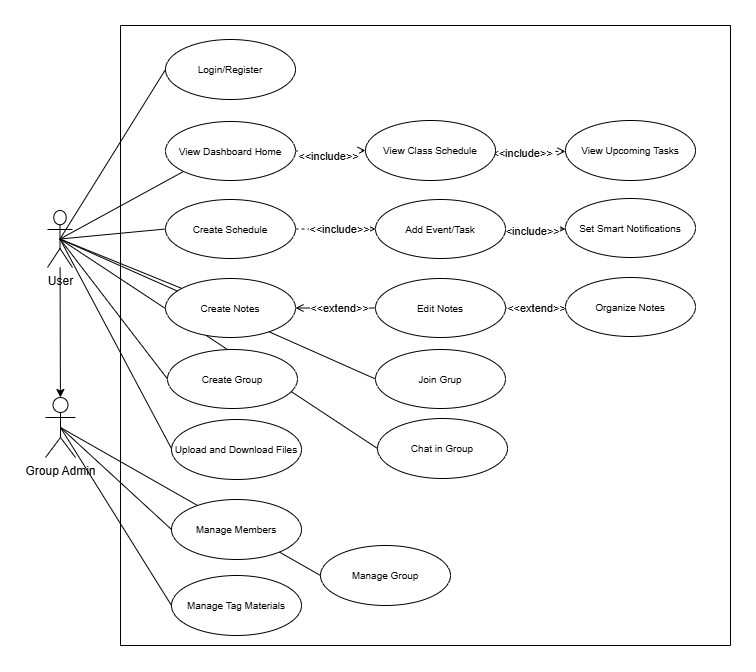

The diagram above was exported from draw.io. Its source (the exported page's mxGraphModel, read from the mxfile embedded in the PNG):
<mxGraphModel dx="1310" dy="752" grid="1" gridSize="10" guides="1" tooltips="1" connect="1" arrows="1" fold="1" page="1" pageScale="1" pageWidth="1654" pageHeight="2336" math="0" shadow="0">
  <root>
    <mxCell id="0" />
    <mxCell id="1" parent="0" />
    <mxCell id="yuO9hiCyG-OqpZjaCAuU-102" style="edgeStyle=none;rounded=0;orthogonalLoop=1;jettySize=auto;html=1;exitX=0.5;exitY=0.5;exitDx=0;exitDy=0;exitPerimeter=0;entryX=0;entryY=0.5;entryDx=0;entryDy=0;endArrow=none;startFill=0;" edge="1" parent="1" source="yuO9hiCyG-OqpZjaCAuU-13" target="yuO9hiCyG-OqpZjaCAuU-15">
      <mxGeometry relative="1" as="geometry" />
    </mxCell>
    <mxCell id="yuO9hiCyG-OqpZjaCAuU-90" style="edgeStyle=none;rounded=0;orthogonalLoop=1;jettySize=auto;html=1;exitX=0.5;exitY=0.5;exitDx=0;exitDy=0;exitPerimeter=0;entryX=0.052;entryY=0.698;entryDx=0;entryDy=0;entryPerimeter=0;endArrow=none;startFill=0;" edge="1" parent="1" source="yuO9hiCyG-OqpZjaCAuU-2" target="yuO9hiCyG-OqpZjaCAuU-18">
      <mxGeometry relative="1" as="geometry" />
    </mxCell>
    <mxCell id="yuO9hiCyG-OqpZjaCAuU-86" style="edgeStyle=none;rounded=0;orthogonalLoop=1;jettySize=auto;html=1;exitX=0.5;exitY=0.5;exitDx=0;exitDy=0;exitPerimeter=0;entryX=0;entryY=0.5;entryDx=0;entryDy=0;endArrow=none;startFill=0;" edge="1" parent="1" source="yuO9hiCyG-OqpZjaCAuU-2" target="yuO9hiCyG-OqpZjaCAuU-9">
      <mxGeometry relative="1" as="geometry" />
    </mxCell>
    <mxCell id="yuO9hiCyG-OqpZjaCAuU-84" style="edgeStyle=none;rounded=0;orthogonalLoop=1;jettySize=auto;html=1;exitX=0.5;exitY=0.5;exitDx=0;exitDy=0;exitPerimeter=0;entryX=0;entryY=0.5;entryDx=0;entryDy=0;endArrow=none;startFill=0;" edge="1" parent="1" source="yuO9hiCyG-OqpZjaCAuU-2" target="yuO9hiCyG-OqpZjaCAuU-10">
      <mxGeometry relative="1" as="geometry" />
    </mxCell>
    <mxCell id="yuO9hiCyG-OqpZjaCAuU-87" value="" style="edgeStyle=none;rounded=0;orthogonalLoop=1;jettySize=auto;html=1;" edge="1" parent="1" source="yuO9hiCyG-OqpZjaCAuU-2" target="yuO9hiCyG-OqpZjaCAuU-13">
      <mxGeometry relative="1" as="geometry" />
    </mxCell>
    <mxCell id="yuO9hiCyG-OqpZjaCAuU-91" style="edgeStyle=none;rounded=0;orthogonalLoop=1;jettySize=auto;html=1;exitX=0.5;exitY=0.5;exitDx=0;exitDy=0;exitPerimeter=0;entryX=0;entryY=0.5;entryDx=0;entryDy=0;endArrow=none;startFill=0;" edge="1" parent="1" source="yuO9hiCyG-OqpZjaCAuU-2" target="yuO9hiCyG-OqpZjaCAuU-16">
      <mxGeometry relative="1" as="geometry" />
    </mxCell>
    <mxCell id="yuO9hiCyG-OqpZjaCAuU-104" style="edgeStyle=none;rounded=0;orthogonalLoop=1;jettySize=auto;html=1;exitX=0.5;exitY=0.5;exitDx=0;exitDy=0;exitPerimeter=0;entryX=0;entryY=0.5;entryDx=0;entryDy=0;endArrow=none;startFill=0;" edge="1" parent="1" source="yuO9hiCyG-OqpZjaCAuU-2" target="yuO9hiCyG-OqpZjaCAuU-103">
      <mxGeometry relative="1" as="geometry" />
    </mxCell>
    <mxCell id="yuO9hiCyG-OqpZjaCAuU-2" value="User" style="shape=umlActor;verticalLabelPosition=bottom;verticalAlign=top;html=1;outlineConnect=0;" vertex="1" parent="1">
      <mxGeometry x="247" y="365" width="25" height="57" as="geometry" />
    </mxCell>
    <mxCell id="yuO9hiCyG-OqpZjaCAuU-5" value="" style="swimlane;startSize=0;" vertex="1" parent="1">
      <mxGeometry x="320" y="180" width="610" height="620" as="geometry" />
    </mxCell>
    <mxCell id="yuO9hiCyG-OqpZjaCAuU-58" style="edgeStyle=none;rounded=0;orthogonalLoop=1;jettySize=auto;html=1;exitX=1;exitY=0.5;exitDx=0;exitDy=0;entryX=0;entryY=0.5;entryDx=0;entryDy=0;dashed=1;endArrow=open;endFill=0;" edge="1" parent="yuO9hiCyG-OqpZjaCAuU-5" source="yuO9hiCyG-OqpZjaCAuU-8" target="yuO9hiCyG-OqpZjaCAuU-29">
      <mxGeometry relative="1" as="geometry" />
    </mxCell>
    <mxCell id="yuO9hiCyG-OqpZjaCAuU-60" value="&amp;lt;&amp;lt;include&amp;gt;&amp;gt;" style="edgeLabel;html=1;align=center;verticalAlign=middle;resizable=0;points=[];" vertex="1" connectable="0" parent="yuO9hiCyG-OqpZjaCAuU-58">
      <mxGeometry x="0.0765" relative="1" as="geometry">
        <mxPoint as="offset" />
      </mxGeometry>
    </mxCell>
    <mxCell id="yuO9hiCyG-OqpZjaCAuU-8" value="&lt;font style=&quot;font-size: 10px;&quot;&gt;Create Schedule&lt;/font&gt;" style="ellipse;whiteSpace=wrap;html=1;" vertex="1" parent="yuO9hiCyG-OqpZjaCAuU-5">
      <mxGeometry x="45" y="174" width="130" height="59" as="geometry" />
    </mxCell>
    <mxCell id="yuO9hiCyG-OqpZjaCAuU-10" value="&lt;font style=&quot;font-size: 10px;&quot;&gt;Join Grup&lt;/font&gt;" style="ellipse;whiteSpace=wrap;html=1;" vertex="1" parent="yuO9hiCyG-OqpZjaCAuU-5">
      <mxGeometry x="255" y="324" width="130" height="59" as="geometry" />
    </mxCell>
    <mxCell id="yuO9hiCyG-OqpZjaCAuU-11" value="&lt;font style=&quot;font-size: 10px;&quot;&gt;Create Notes&lt;/font&gt;" style="ellipse;whiteSpace=wrap;html=1;" vertex="1" parent="yuO9hiCyG-OqpZjaCAuU-5">
      <mxGeometry x="45" y="253" width="130" height="59" as="geometry" />
    </mxCell>
    <mxCell id="yuO9hiCyG-OqpZjaCAuU-52" style="edgeStyle=none;rounded=0;orthogonalLoop=1;jettySize=auto;html=1;exitX=1;exitY=0.5;exitDx=0;exitDy=0;entryX=0;entryY=0.5;entryDx=0;entryDy=0;dashed=1;endArrow=open;endFill=0;" edge="1" parent="yuO9hiCyG-OqpZjaCAuU-5" source="yuO9hiCyG-OqpZjaCAuU-12" target="yuO9hiCyG-OqpZjaCAuU-20">
      <mxGeometry relative="1" as="geometry" />
    </mxCell>
    <mxCell id="yuO9hiCyG-OqpZjaCAuU-53" value="&amp;lt;&amp;lt;include&amp;gt;&amp;gt;" style="edgeLabel;html=1;align=center;verticalAlign=middle;resizable=0;points=[];" vertex="1" connectable="0" parent="yuO9hiCyG-OqpZjaCAuU-52">
      <mxGeometry x="-0.1164" y="-5" relative="1" as="geometry">
        <mxPoint as="offset" />
      </mxGeometry>
    </mxCell>
    <mxCell id="yuO9hiCyG-OqpZjaCAuU-54" style="edgeStyle=none;rounded=0;orthogonalLoop=1;jettySize=auto;html=1;exitX=1;exitY=0.5;exitDx=0;exitDy=0;entryX=0;entryY=0.5;entryDx=0;entryDy=0;dashed=1;endArrow=open;endFill=0;" edge="1" parent="yuO9hiCyG-OqpZjaCAuU-5" source="yuO9hiCyG-OqpZjaCAuU-20">
      <mxGeometry relative="1" as="geometry">
        <mxPoint x="445" y="126" as="targetPoint" />
      </mxGeometry>
    </mxCell>
    <mxCell id="yuO9hiCyG-OqpZjaCAuU-55" value="&amp;lt;&amp;lt;include&amp;gt;&amp;gt;" style="edgeLabel;html=1;align=center;verticalAlign=middle;resizable=0;points=[];" vertex="1" connectable="0" parent="yuO9hiCyG-OqpZjaCAuU-54">
      <mxGeometry x="-0.2247" y="-2" relative="1" as="geometry">
        <mxPoint as="offset" />
      </mxGeometry>
    </mxCell>
    <mxCell id="yuO9hiCyG-OqpZjaCAuU-12" value="&lt;font style=&quot;font-size: 10px;&quot;&gt;View Dashboard Home&lt;/font&gt;" style="ellipse;whiteSpace=wrap;html=1;" vertex="1" parent="yuO9hiCyG-OqpZjaCAuU-5">
      <mxGeometry x="45" y="96" width="130" height="59" as="geometry" />
    </mxCell>
    <mxCell id="yuO9hiCyG-OqpZjaCAuU-14" value="&lt;font style=&quot;font-size: 10px;&quot;&gt;Manage Members&lt;/font&gt;" style="ellipse;whiteSpace=wrap;html=1;" vertex="1" parent="yuO9hiCyG-OqpZjaCAuU-5">
      <mxGeometry x="51" y="474" width="130" height="60" as="geometry" />
    </mxCell>
    <mxCell id="yuO9hiCyG-OqpZjaCAuU-16" value="&lt;font style=&quot;font-size: 10px;&quot;&gt;Chat in Group&lt;/font&gt;" style="ellipse;whiteSpace=wrap;html=1;" vertex="1" parent="yuO9hiCyG-OqpZjaCAuU-5">
      <mxGeometry x="257" y="393" width="130" height="60" as="geometry" />
    </mxCell>
    <mxCell id="yuO9hiCyG-OqpZjaCAuU-17" value="&lt;font style=&quot;font-size: 10px;&quot;&gt;Manage Tag Materials&lt;/font&gt;" style="ellipse;whiteSpace=wrap;html=1;" vertex="1" parent="yuO9hiCyG-OqpZjaCAuU-5">
      <mxGeometry x="51" y="550" width="130" height="60" as="geometry" />
    </mxCell>
    <mxCell id="yuO9hiCyG-OqpZjaCAuU-18" value="&lt;font style=&quot;font-size: 10px;&quot;&gt;Upload and Download Files&lt;/font&gt;" style="ellipse;whiteSpace=wrap;html=1;" vertex="1" parent="yuO9hiCyG-OqpZjaCAuU-5">
      <mxGeometry x="51" y="394" width="130" height="60" as="geometry" />
    </mxCell>
    <mxCell id="yuO9hiCyG-OqpZjaCAuU-20" value="&lt;font style=&quot;font-size: 10px;&quot;&gt;View Class Schedule&lt;/font&gt;" style="ellipse;whiteSpace=wrap;html=1;" vertex="1" parent="yuO9hiCyG-OqpZjaCAuU-5">
      <mxGeometry x="245" y="95" width="130" height="60" as="geometry" />
    </mxCell>
    <mxCell id="yuO9hiCyG-OqpZjaCAuU-21" value="&lt;font style=&quot;font-size: 10px;&quot;&gt;View Upcoming Tasks&lt;/font&gt;" style="ellipse;whiteSpace=wrap;html=1;" vertex="1" parent="yuO9hiCyG-OqpZjaCAuU-5">
      <mxGeometry x="445" y="95" width="130" height="60" as="geometry" />
    </mxCell>
    <mxCell id="yuO9hiCyG-OqpZjaCAuU-96" value="" style="edgeStyle=none;rounded=0;orthogonalLoop=1;jettySize=auto;html=1;dashed=1;endArrow=open;endFill=0;" edge="1" parent="yuO9hiCyG-OqpZjaCAuU-5" source="yuO9hiCyG-OqpZjaCAuU-29">
      <mxGeometry relative="1" as="geometry">
        <mxPoint x="445.00000000000637" y="203.5" as="targetPoint" />
      </mxGeometry>
    </mxCell>
    <mxCell id="yuO9hiCyG-OqpZjaCAuU-97" value="&amp;lt;&amp;lt;include&amp;gt;&amp;gt;" style="edgeLabel;html=1;align=center;verticalAlign=middle;resizable=0;points=[];" vertex="1" connectable="0" parent="yuO9hiCyG-OqpZjaCAuU-96">
      <mxGeometry x="-0.2357" y="-2" relative="1" as="geometry">
        <mxPoint as="offset" />
      </mxGeometry>
    </mxCell>
    <mxCell id="yuO9hiCyG-OqpZjaCAuU-29" value="&lt;font style=&quot;font-size: 10px;&quot;&gt;Add Event/Task&lt;/font&gt;" style="ellipse;whiteSpace=wrap;html=1;" vertex="1" parent="yuO9hiCyG-OqpZjaCAuU-5">
      <mxGeometry x="255" y="174" width="130" height="59" as="geometry" />
    </mxCell>
    <mxCell id="yuO9hiCyG-OqpZjaCAuU-94" value="" style="edgeStyle=none;rounded=0;orthogonalLoop=1;jettySize=auto;html=1;endArrow=open;endFill=0;" edge="1" parent="yuO9hiCyG-OqpZjaCAuU-5" source="yuO9hiCyG-OqpZjaCAuU-30" target="yuO9hiCyG-OqpZjaCAuU-11">
      <mxGeometry relative="1" as="geometry" />
    </mxCell>
    <mxCell id="yuO9hiCyG-OqpZjaCAuU-95" value="&amp;lt;&amp;lt;extend&amp;gt;&amp;gt;" style="edgeLabel;html=1;align=center;verticalAlign=middle;resizable=0;points=[];" vertex="1" connectable="0" parent="yuO9hiCyG-OqpZjaCAuU-94">
      <mxGeometry x="-0.0626" relative="1" as="geometry">
        <mxPoint as="offset" />
      </mxGeometry>
    </mxCell>
    <mxCell id="yuO9hiCyG-OqpZjaCAuU-30" value="&lt;font style=&quot;font-size: 10px;&quot;&gt;Edit Notes&lt;/font&gt;" style="ellipse;whiteSpace=wrap;html=1;" vertex="1" parent="yuO9hiCyG-OqpZjaCAuU-5">
      <mxGeometry x="255" y="253" width="130" height="59" as="geometry" />
    </mxCell>
    <mxCell id="yuO9hiCyG-OqpZjaCAuU-98" style="edgeStyle=none;rounded=0;orthogonalLoop=1;jettySize=auto;html=1;exitX=0;exitY=0.5;exitDx=0;exitDy=0;entryX=1;entryY=0.5;entryDx=0;entryDy=0;endArrow=open;endFill=0;dashed=1;" edge="1" parent="yuO9hiCyG-OqpZjaCAuU-5" target="yuO9hiCyG-OqpZjaCAuU-30">
      <mxGeometry relative="1" as="geometry">
        <mxPoint x="445.00000000000637" y="282.5000000000002" as="sourcePoint" />
      </mxGeometry>
    </mxCell>
    <mxCell id="yuO9hiCyG-OqpZjaCAuU-99" value="&amp;lt;&amp;lt;extend&amp;gt;&amp;gt;" style="edgeLabel;html=1;align=center;verticalAlign=middle;resizable=0;points=[];" vertex="1" connectable="0" parent="yuO9hiCyG-OqpZjaCAuU-98">
      <mxGeometry x="0.0037" relative="1" as="geometry">
        <mxPoint as="offset" />
      </mxGeometry>
    </mxCell>
    <mxCell id="yuO9hiCyG-OqpZjaCAuU-31" value="&lt;font style=&quot;font-size: 10px;&quot;&gt;Organize Notes&lt;/font&gt;" style="ellipse;whiteSpace=wrap;html=1;" vertex="1" parent="yuO9hiCyG-OqpZjaCAuU-5">
      <mxGeometry x="445" y="252" width="130" height="59" as="geometry" />
    </mxCell>
    <mxCell id="yuO9hiCyG-OqpZjaCAuU-9" value="&lt;font style=&quot;font-size: 10px;&quot;&gt;Create Group&lt;/font&gt;" style="ellipse;whiteSpace=wrap;html=1;" vertex="1" parent="yuO9hiCyG-OqpZjaCAuU-5">
      <mxGeometry x="47" y="324" width="130" height="59" as="geometry" />
    </mxCell>
    <mxCell id="yuO9hiCyG-OqpZjaCAuU-15" value="&lt;font style=&quot;font-size: 10px;&quot;&gt;Manage Group&lt;/font&gt;" style="ellipse;whiteSpace=wrap;html=1;" vertex="1" parent="yuO9hiCyG-OqpZjaCAuU-5">
      <mxGeometry x="200" y="520" width="130" height="60" as="geometry" />
    </mxCell>
    <mxCell id="yuO9hiCyG-OqpZjaCAuU-92" value="&lt;font style=&quot;font-size: 10px;&quot;&gt;Set Smart Notifications&lt;/font&gt;" style="ellipse;whiteSpace=wrap;html=1;" vertex="1" parent="yuO9hiCyG-OqpZjaCAuU-5">
      <mxGeometry x="445" y="173" width="130" height="59" as="geometry" />
    </mxCell>
    <mxCell id="yuO9hiCyG-OqpZjaCAuU-103" value="&lt;font style=&quot;font-size: 10px;&quot;&gt;Login/Register&lt;/font&gt;" style="ellipse;whiteSpace=wrap;html=1;" vertex="1" parent="yuO9hiCyG-OqpZjaCAuU-5">
      <mxGeometry x="45" y="14" width="130" height="60" as="geometry" />
    </mxCell>
    <mxCell id="yuO9hiCyG-OqpZjaCAuU-46" style="edgeStyle=none;rounded=0;orthogonalLoop=1;jettySize=auto;html=1;startArrow=none;startFill=0;endArrow=none;exitX=0.5;exitY=0.5;exitDx=0;exitDy=0;exitPerimeter=0;" edge="1" parent="1" source="yuO9hiCyG-OqpZjaCAuU-2" target="yuO9hiCyG-OqpZjaCAuU-11">
      <mxGeometry relative="1" as="geometry">
        <mxPoint x="270" y="380" as="sourcePoint" />
      </mxGeometry>
    </mxCell>
    <mxCell id="yuO9hiCyG-OqpZjaCAuU-65" style="edgeStyle=none;rounded=0;orthogonalLoop=1;jettySize=auto;html=1;exitX=0.5;exitY=0.5;exitDx=0;exitDy=0;exitPerimeter=0;entryX=0;entryY=0.5;entryDx=0;entryDy=0;endArrow=none;startFill=0;" edge="1" parent="1" source="yuO9hiCyG-OqpZjaCAuU-13" target="yuO9hiCyG-OqpZjaCAuU-17">
      <mxGeometry relative="1" as="geometry" />
    </mxCell>
    <mxCell id="yuO9hiCyG-OqpZjaCAuU-13" value="Group Admin" style="shape=umlActor;verticalLabelPosition=bottom;verticalAlign=top;html=1;outlineConnect=0;" vertex="1" parent="1">
      <mxGeometry x="245" y="552" width="30" height="60" as="geometry" />
    </mxCell>
    <mxCell id="yuO9hiCyG-OqpZjaCAuU-36" value="" style="endArrow=none;html=1;rounded=0;exitX=0.5;exitY=0.5;exitDx=0;exitDy=0;exitPerimeter=0;entryX=0;entryY=1;entryDx=0;entryDy=0;" edge="1" parent="1" source="yuO9hiCyG-OqpZjaCAuU-2" target="yuO9hiCyG-OqpZjaCAuU-12">
      <mxGeometry width="50" height="50" relative="1" as="geometry">
        <mxPoint x="330" y="340" as="sourcePoint" />
        <mxPoint x="445" y="570" as="targetPoint" />
      </mxGeometry>
    </mxCell>
    <mxCell id="yuO9hiCyG-OqpZjaCAuU-43" value="" style="endArrow=none;html=1;rounded=0;exitX=0.5;exitY=0.5;exitDx=0;exitDy=0;exitPerimeter=0;entryX=0;entryY=0.5;entryDx=0;entryDy=0;" edge="1" parent="1" source="yuO9hiCyG-OqpZjaCAuU-13" target="yuO9hiCyG-OqpZjaCAuU-14">
      <mxGeometry width="50" height="50" relative="1" as="geometry">
        <mxPoint x="710" y="360" as="sourcePoint" />
        <mxPoint x="760" y="310" as="targetPoint" />
      </mxGeometry>
    </mxCell>
    <mxCell id="yuO9hiCyG-OqpZjaCAuU-45" value="" style="endArrow=none;html=1;rounded=0;exitX=0.5;exitY=0.5;exitDx=0;exitDy=0;exitPerimeter=0;entryX=0;entryY=0.5;entryDx=0;entryDy=0;" edge="1" parent="1" source="yuO9hiCyG-OqpZjaCAuU-2" target="yuO9hiCyG-OqpZjaCAuU-8">
      <mxGeometry width="50" height="50" relative="1" as="geometry">
        <mxPoint x="710" y="360" as="sourcePoint" />
        <mxPoint x="760" y="310" as="targetPoint" />
      </mxGeometry>
    </mxCell>
  </root>
</mxGraphModel>